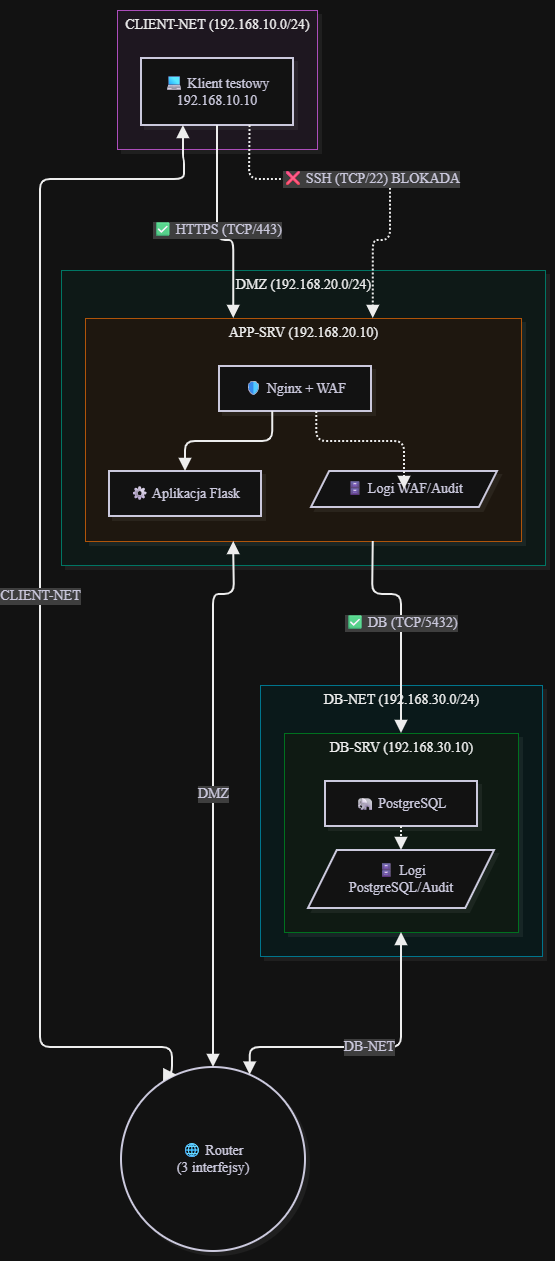

The diagram above was exported from draw.io. Its source (the exported page's mxGraphModel, read from the mxfile embedded in the PNG):
<mxGraphModel dx="2937" dy="1306" grid="1" gridSize="10" guides="1" tooltips="1" connect="1" arrows="1" fold="1" page="1" pageScale="1" pageWidth="827" pageHeight="1169" math="0" shadow="0">
  <root>
    <mxCell id="0" />
    <mxCell id="1" parent="0" />
    <UserObject label="" mermaidData="{&#10;  &quot;data&quot;: &quot;flowchart TD\n    %% Definicja Routera\n    ROUTER((\&quot;🌐 Router&lt;br&gt;(3 interfejsy)\&quot;))\n\n    %% Sieć Klienta\n    subgraph CLIENT_NET [\&quot;CLIENT-NET (192.168.10.0/24)\&quot;]\n        CLIENT[\&quot;💻 Klient testowy&lt;br&gt;192.168.10.10\&quot;]\n    end\n\n    %% Strefa DMZ\n    subgraph DMZ [\&quot;DMZ (192.168.20.0/24)\&quot;]\n        subgraph APP_SRV [\&quot;APP-SRV (192.168.20.10)\&quot;]\n            WAF[\&quot;🛡 Nginx + WAF\&quot;]\n            FLASK[\&quot;⚙ Aplikacja Flask\&quot;]\n            APP_LOGS[/\&quot;🗄 Logi WAF/Audit\&quot;/]\n            WAF --&gt; FLASK\n            WAF -.-&gt; APP_LOGS\n        end\n    end\n\n    %% Sieć Bazy Danych\n    subgraph DB_NET [\&quot;DB-NET (192.168.30.0/24)\&quot;]\n        subgraph DB_SRV [\&quot;DB-SRV (192.168.30.10)\&quot;]\n            DB[\&quot;🐘 PostgreSQL\&quot;]\n            DB_LOGS[/\&quot;🗄 Logi PostgreSQL/Audit\&quot;/]\n            DB -.-&gt; DB_LOGS\n        end\n    end\n\n    %% Połączenia sieciowe z węzłów wewnętrznych do Routera\n    CLIENT &lt;--&gt;|\&quot;CLIENT-NET\&quot;| ROUTER\n    APP_SRV &lt;--&gt;|\&quot;DMZ\&quot;| ROUTER\n    DB_SRV &lt;--&gt;|\&quot;DB-NET\&quot;| ROUTER\n\n    %% Ruch dozwolony i blokowany (logiczny)\n    CLIENT -- \&quot;✅ HTTPS (TCP/443)\&quot; --&gt; APP_SRV\n    CLIENT -. \&quot;❌ SSH (TCP/22) BLOKADA\&quot; .-&gt; APP_SRV\n    APP_SRV -- \&quot;✅ DB (TCP/5432)\&quot; --&gt; DB_SRV\n&quot;,&#10;  &quot;config&quot;: null,&#10;  &quot;version&quot;: &quot;12&quot;&#10;}" id="4wCPpJJ3DyH-5X1UCgE6-1">
      <mxCell connectable="0" parent="1" style="group;transparentBounds=1;editIcon=1;lockedGroup=0;groupPadding=10;" vertex="1">
        <mxGeometry as="geometry" />
      </mxCell>
    </UserObject>
    <UserObject label="DB-NET (192.168.30.0/24)" mermaidId="n:DB_NET" mermaidBaseStyle="html=1;whiteSpace=nowrap;strokeWidth=1;verticalAlign=top;fillColor=#ECFEFF;strokeColor=#22D3EE;fontColor=#000000;fontFamily=Recursive;fontSize=14;shadow=1;shadowColor=#000000;shadowOffsetX=4;shadowOffsetY=4;shadowBlur=0;shadowOpacity=6;" mermaidBaseValue="DB-NET (192.168.30.0/24)" id="4wCPpJJ3DyH-5X1UCgE6-2">
      <mxCell parent="4wCPpJJ3DyH-5X1UCgE6-1" style="html=1;whiteSpace=nowrap;strokeWidth=1;verticalAlign=top;fillColor=#ECFEFF;strokeColor=#22D3EE;fontColor=#000000;fontFamily=Recursive;fontSize=14;shadow=1;shadowColor=#000000;shadowOffsetX=4;shadowOffsetY=4;shadowBlur=0;shadowOpacity=6;fontSource=https%3A%2F%2Ffonts.googleapis.com%2Fcss%3Ffamily%3DRecursive;" vertex="1">
        <mxGeometry height="271" width="282" x="250" y="705" as="geometry" />
      </mxCell>
    </UserObject>
    <UserObject label="DB-SRV (192.168.30.10)" mermaidId="n:DB_SRV" mermaidBaseStyle="html=1;whiteSpace=nowrap;strokeWidth=1;verticalAlign=top;fillColor=#F0FDF4;strokeColor=#4ADE80;fontColor=#000000;fontFamily=Recursive;fontSize=14;shadow=1;shadowColor=#000000;shadowOffsetX=4;shadowOffsetY=4;shadowBlur=0;shadowOpacity=6;" mermaidBaseValue="DB-SRV (192.168.30.10)" id="4wCPpJJ3DyH-5X1UCgE6-3">
      <mxCell parent="4wCPpJJ3DyH-5X1UCgE6-2" style="html=1;whiteSpace=nowrap;strokeWidth=1;verticalAlign=top;fillColor=#F0FDF4;strokeColor=#4ADE80;fontColor=#000000;fontFamily=Recursive;fontSize=14;shadow=1;shadowColor=#000000;shadowOffsetX=4;shadowOffsetY=4;shadowBlur=0;shadowOpacity=6;fontSource=https%3A%2F%2Ffonts.googleapis.com%2Fcss%3Ffamily%3DRecursive;" vertex="1">
        <mxGeometry height="199" width="234" x="24" y="48" as="geometry" />
      </mxCell>
    </UserObject>
    <UserObject label="🐘 PostgreSQL" mermaidId="n:DB" mermaidBaseStyle="html=1;whiteSpace=wrap;strokeWidth=2;fillColor=#ffffff;strokeColor=#28253D;fontColor=#28253D;fontFamily=Recursive;fontSize=14;shadow=1;shadowColor=#000000;shadowOffsetX=4;shadowOffsetY=4;shadowBlur=0;shadowOpacity=6;" mermaidBaseValue="🐘 PostgreSQL" id="4wCPpJJ3DyH-5X1UCgE6-4">
      <mxCell parent="4wCPpJJ3DyH-5X1UCgE6-3" style="html=1;whiteSpace=wrap;strokeWidth=2;fillColor=#ffffff;strokeColor=#28253D;fontColor=#28253D;fontFamily=Recursive;fontSize=14;shadow=1;shadowColor=#000000;shadowOffsetX=4;shadowOffsetY=4;shadowBlur=0;shadowOpacity=6;fontSource=https%3A%2F%2Ffonts.googleapis.com%2Fcss%3Ffamily%3DRecursive;" vertex="1">
        <mxGeometry height="45" width="152" x="41" y="48" as="geometry" />
      </mxCell>
    </UserObject>
    <UserObject label="🗄 Logi PostgreSQL/Audit" mermaidId="n:DB_LOGS" mermaidBaseStyle="html=1;shape=parallelogram;perimeter=parallelogramPerimeter;fixedSize=1;size=28.75;strokeWidth=2;whiteSpace=wrap;fillColor=#ffffff;strokeColor=#28253D;fontColor=#28253D;fontFamily=Recursive;fontSize=14;shadow=1;shadowColor=#000000;shadowOffsetX=4;shadowOffsetY=4;shadowBlur=0;shadowOpacity=6;" mermaidBaseValue="🗄 Logi PostgreSQL/Audit" id="4wCPpJJ3DyH-5X1UCgE6-5">
      <mxCell parent="4wCPpJJ3DyH-5X1UCgE6-3" style="html=1;shape=parallelogram;perimeter=parallelogramPerimeter;fixedSize=1;size=28.75;strokeWidth=2;whiteSpace=wrap;fillColor=#ffffff;strokeColor=#28253D;fontColor=#28253D;fontFamily=Recursive;fontSize=14;shadow=1;shadowColor=#000000;shadowOffsetX=4;shadowOffsetY=4;shadowBlur=0;shadowOpacity=6;labelWidth=120;fontSource=https%3A%2F%2Ffonts.googleapis.com%2Fcss%3Ffamily%3DRecursive;" vertex="1">
        <mxGeometry height="58" width="186" x="24" y="117" as="geometry" />
      </mxCell>
    </UserObject>
    <UserObject label="" mermaidId="e:DB-&gt;DB_LOGS#0" mermaidBaseStyle="edgeStyle=orthogonalEdgeStyle;rounded=1;curved=0;dashed=1;dashPattern=2 2;fixDash=1;startArrow=none;endArrow=block;endSize=8;jumpStyle=arc;jumpSize=12;strokeColor=#000000;exitX=0.5;exitY=1;entryX=0.5;entryY=0;strokeWidth=2;targetPerimeterSpacing=4;" mermaidBaseValue="" id="4wCPpJJ3DyH-5X1UCgE6-6">
      <mxCell edge="1" parent="4wCPpJJ3DyH-5X1UCgE6-3" source="4wCPpJJ3DyH-5X1UCgE6-4" style="edgeStyle=orthogonalEdgeStyle;rounded=1;curved=0;dashed=1;dashPattern=2 2;fixDash=1;startArrow=none;endArrow=block;endSize=8;jumpStyle=arc;jumpSize=12;strokeColor=#000000;exitX=0.5;exitY=1;entryX=0.5;entryY=0;strokeWidth=2;targetPerimeterSpacing=4;" target="4wCPpJJ3DyH-5X1UCgE6-5">
        <mxGeometry relative="1" as="geometry">
          <Array as="points" />
        </mxGeometry>
      </mxCell>
    </UserObject>
    <UserObject label="DMZ (192.168.20.0/24)" mermaidId="n:DMZ" mermaidBaseStyle="html=1;whiteSpace=nowrap;strokeWidth=1;verticalAlign=top;fillColor=#F0FDFA;strokeColor=#2DD4BF;fontColor=#000000;fontFamily=Recursive;fontSize=14;shadow=1;shadowColor=#000000;shadowOffsetX=4;shadowOffsetY=4;shadowBlur=0;shadowOpacity=6;" mermaidBaseValue="DMZ (192.168.20.0/24)" id="4wCPpJJ3DyH-5X1UCgE6-7">
      <mxCell parent="4wCPpJJ3DyH-5X1UCgE6-1" style="html=1;whiteSpace=nowrap;strokeWidth=1;verticalAlign=top;fillColor=#F0FDFA;strokeColor=#2DD4BF;fontColor=#000000;fontFamily=Recursive;fontSize=14;shadow=1;shadowColor=#000000;shadowOffsetX=4;shadowOffsetY=4;shadowBlur=0;shadowOpacity=6;fontSource=https%3A%2F%2Ffonts.googleapis.com%2Fcss%3Ffamily%3DRecursive;" vertex="1">
        <mxGeometry height="295" width="484" x="51" y="290" as="geometry" />
      </mxCell>
    </UserObject>
    <UserObject label="APP-SRV (192.168.20.10)" mermaidId="n:APP_SRV" mermaidBaseStyle="html=1;whiteSpace=nowrap;strokeWidth=1;verticalAlign=top;fillColor=#FFF7ED;strokeColor=#FB923C;fontColor=#000000;fontFamily=Recursive;fontSize=14;shadow=1;shadowColor=#000000;shadowOffsetX=4;shadowOffsetY=4;shadowBlur=0;shadowOpacity=6;" mermaidBaseValue="APP-SRV (192.168.20.10)" id="4wCPpJJ3DyH-5X1UCgE6-8">
      <mxCell parent="4wCPpJJ3DyH-5X1UCgE6-7" style="html=1;whiteSpace=nowrap;strokeWidth=1;verticalAlign=top;fillColor=#FFF7ED;strokeColor=#FB923C;fontColor=#000000;fontFamily=Recursive;fontSize=14;shadow=1;shadowColor=#000000;shadowOffsetX=4;shadowOffsetY=4;shadowBlur=0;shadowOpacity=6;fontSource=https%3A%2F%2Ffonts.googleapis.com%2Fcss%3Ffamily%3DRecursive;" vertex="1">
        <mxGeometry height="223" width="436" x="24" y="48" as="geometry" />
      </mxCell>
    </UserObject>
    <UserObject label="🛡 Nginx + WAF" mermaidId="n:WAF" mermaidBaseStyle="html=1;whiteSpace=wrap;strokeWidth=2;fillColor=#ffffff;strokeColor=#28253D;fontColor=#28253D;fontFamily=Recursive;fontSize=14;shadow=1;shadowColor=#000000;shadowOffsetX=4;shadowOffsetY=4;shadowBlur=0;shadowOpacity=6;" mermaidBaseValue="🛡 Nginx + WAF" id="4wCPpJJ3DyH-5X1UCgE6-9">
      <mxCell parent="4wCPpJJ3DyH-5X1UCgE6-8" style="html=1;whiteSpace=wrap;strokeWidth=2;fillColor=#ffffff;strokeColor=#28253D;fontColor=#28253D;fontFamily=Recursive;fontSize=14;shadow=1;shadowColor=#000000;shadowOffsetX=4;shadowOffsetY=4;shadowBlur=0;shadowOpacity=6;fontSource=https%3A%2F%2Ffonts.googleapis.com%2Fcss%3Ffamily%3DRecursive;" vertex="1">
        <mxGeometry height="45" width="152" x="134" y="48" as="geometry" />
      </mxCell>
    </UserObject>
    <UserObject label="⚙ Aplikacja Flask" mermaidId="n:FLASK" mermaidBaseStyle="html=1;whiteSpace=wrap;strokeWidth=2;fillColor=#ffffff;strokeColor=#28253D;fontColor=#28253D;fontFamily=Recursive;fontSize=14;shadow=1;shadowColor=#000000;shadowOffsetX=4;shadowOffsetY=4;shadowBlur=0;shadowOpacity=6;" mermaidBaseValue="⚙ Aplikacja Flask" id="4wCPpJJ3DyH-5X1UCgE6-10">
      <mxCell parent="4wCPpJJ3DyH-5X1UCgE6-8" style="html=1;whiteSpace=wrap;strokeWidth=2;fillColor=#ffffff;strokeColor=#28253D;fontColor=#28253D;fontFamily=Recursive;fontSize=14;shadow=1;shadowColor=#000000;shadowOffsetX=4;shadowOffsetY=4;shadowBlur=0;shadowOpacity=6;fontSource=https%3A%2F%2Ffonts.googleapis.com%2Fcss%3Ffamily%3DRecursive;" vertex="1">
        <mxGeometry height="45" width="152" x="24" y="153" as="geometry" />
      </mxCell>
    </UserObject>
    <UserObject label="🗄 Logi WAF/Audit" mermaidId="n:APP_LOGS" mermaidBaseStyle="html=1;shape=parallelogram;perimeter=parallelogramPerimeter;fixedSize=1;size=18.125;strokeWidth=2;whiteSpace=wrap;fillColor=#ffffff;strokeColor=#28253D;fontColor=#28253D;fontFamily=Recursive;fontSize=14;shadow=1;shadowColor=#000000;shadowOffsetX=4;shadowOffsetY=4;shadowBlur=0;shadowOpacity=6;" mermaidBaseValue="🗄 Logi WAF/Audit" id="4wCPpJJ3DyH-5X1UCgE6-11">
      <mxCell parent="4wCPpJJ3DyH-5X1UCgE6-8" style="html=1;shape=parallelogram;perimeter=parallelogramPerimeter;fixedSize=1;size=18.125;strokeWidth=2;whiteSpace=wrap;fillColor=#ffffff;strokeColor=#28253D;fontColor=#28253D;fontFamily=Recursive;fontSize=14;shadow=1;shadowColor=#000000;shadowOffsetX=4;shadowOffsetY=4;shadowBlur=0;shadowOpacity=6;fontSource=https%3A%2F%2Ffonts.googleapis.com%2Fcss%3Ffamily%3DRecursive;" vertex="1">
        <mxGeometry height="36" width="186" x="226" y="153" as="geometry" />
      </mxCell>
    </UserObject>
    <UserObject label="" mermaidId="e:WAF-&gt;FLASK#0" mermaidBaseStyle="edgeStyle=orthogonalEdgeStyle;rounded=1;curved=0;startArrow=none;endArrow=block;endSize=8;jumpStyle=arc;jumpSize=12;strokeColor=#000000;exitX=0.35;exitY=1;entryX=0.5;entryY=0.01;strokeWidth=2;targetPerimeterSpacing=4;" mermaidBaseValue="" id="4wCPpJJ3DyH-5X1UCgE6-12">
      <mxCell edge="1" parent="4wCPpJJ3DyH-5X1UCgE6-8" source="4wCPpJJ3DyH-5X1UCgE6-9" style="edgeStyle=orthogonalEdgeStyle;rounded=1;curved=0;startArrow=none;endArrow=block;endSize=8;jumpStyle=arc;jumpSize=12;strokeColor=#000000;exitX=0.35;exitY=1;entryX=0.5;entryY=0.01;strokeWidth=2;targetPerimeterSpacing=4;" target="4wCPpJJ3DyH-5X1UCgE6-10">
        <mxGeometry relative="1" as="geometry">
          <Array as="points">
            <mxPoint x="188" y="123" />
            <mxPoint x="100" y="123" />
          </Array>
        </mxGeometry>
      </mxCell>
    </UserObject>
    <UserObject label="" mermaidId="e:WAF-&gt;APP_LOGS#0" mermaidBaseStyle="edgeStyle=orthogonalEdgeStyle;rounded=1;curved=0;dashed=1;dashPattern=2 2;fixDash=1;startArrow=none;endArrow=block;endSize=8;jumpStyle=arc;jumpSize=12;strokeColor=#000000;exitX=0.64;exitY=1;entryX=0.5;entryY=0.01;strokeWidth=2;targetPerimeterSpacing=4;" mermaidBaseValue="" id="4wCPpJJ3DyH-5X1UCgE6-13">
      <mxCell edge="1" parent="4wCPpJJ3DyH-5X1UCgE6-8" source="4wCPpJJ3DyH-5X1UCgE6-9" style="edgeStyle=orthogonalEdgeStyle;rounded=1;curved=0;dashed=1;dashPattern=2 2;fixDash=1;startArrow=none;endArrow=block;endSize=8;jumpStyle=arc;jumpSize=12;strokeColor=#000000;exitX=0.64;exitY=1;entryX=0.5;entryY=0.01;strokeWidth=2;targetPerimeterSpacing=4;" target="4wCPpJJ3DyH-5X1UCgE6-11">
        <mxGeometry relative="1" as="geometry">
          <Array as="points">
            <mxPoint x="231" y="123" />
            <mxPoint x="319" y="123" />
          </Array>
        </mxGeometry>
      </mxCell>
    </UserObject>
    <UserObject label="CLIENT-NET (192.168.10.0/24)" mermaidId="n:CLIENT_NET" mermaidBaseStyle="html=1;whiteSpace=nowrap;strokeWidth=1;verticalAlign=top;fillColor=#FDF4FF;strokeColor=#E879F9;fontColor=#000000;fontFamily=Recursive;fontSize=14;shadow=1;shadowColor=#000000;shadowOffsetX=4;shadowOffsetY=4;shadowBlur=0;shadowOpacity=6;" mermaidBaseValue="CLIENT-NET (192.168.10.0/24)" id="4wCPpJJ3DyH-5X1UCgE6-14">
      <mxCell parent="4wCPpJJ3DyH-5X1UCgE6-1" style="html=1;whiteSpace=nowrap;strokeWidth=1;verticalAlign=top;fillColor=#FDF4FF;strokeColor=#E879F9;fontColor=#000000;fontFamily=Recursive;fontSize=14;shadow=1;shadowColor=#000000;shadowOffsetX=4;shadowOffsetY=4;shadowBlur=0;shadowOpacity=6;fontSource=https%3A%2F%2Ffonts.googleapis.com%2Fcss%3Ffamily%3DRecursive;" vertex="1">
        <mxGeometry height="139" width="200" x="107" y="30" as="geometry" />
      </mxCell>
    </UserObject>
    <UserObject label="💻 Klient testowy&#10;192.168.10.10" mermaidId="n:CLIENT" mermaidBaseStyle="html=1;whiteSpace=wrap;strokeWidth=2;fillColor=#ffffff;strokeColor=#28253D;fontColor=#28253D;fontFamily=Recursive;fontSize=14;shadow=1;shadowColor=#000000;shadowOffsetX=4;shadowOffsetY=4;shadowBlur=0;shadowOpacity=6;" mermaidBaseValue="💻 Klient testowy&#10;192.168.10.10" id="4wCPpJJ3DyH-5X1UCgE6-15">
      <mxCell parent="4wCPpJJ3DyH-5X1UCgE6-14" style="html=1;whiteSpace=wrap;strokeWidth=2;fillColor=#ffffff;strokeColor=#28253D;fontColor=#28253D;fontFamily=Recursive;fontSize=14;shadow=1;shadowColor=#000000;shadowOffsetX=4;shadowOffsetY=4;shadowBlur=0;shadowOpacity=6;fontSource=https%3A%2F%2Ffonts.googleapis.com%2Fcss%3Ffamily%3DRecursive;" vertex="1">
        <mxGeometry height="67" width="152" x="24" y="48" as="geometry" />
      </mxCell>
    </UserObject>
    <UserObject label="🌐 Router&#10;(3 interfejsy)" mermaidId="n:ROUTER" mermaidBaseStyle="ellipse;html=1;aspect=fixed;strokeWidth=2;whiteSpace=wrap;fillColor=#ffffff;strokeColor=#28253D;fontColor=#28253D;fontFamily=Recursive;fontSize=14;shadow=1;shadowColor=#000000;shadowOffsetX=4;shadowOffsetY=4;shadowBlur=0;shadowOpacity=6;" mermaidBaseValue="🌐 Router&#10;(3 interfejsy)" id="4wCPpJJ3DyH-5X1UCgE6-16">
      <mxCell parent="4wCPpJJ3DyH-5X1UCgE6-1" style="ellipse;html=1;aspect=fixed;strokeWidth=2;whiteSpace=wrap;fillColor=#ffffff;strokeColor=#28253D;fontColor=#28253D;fontFamily=Recursive;fontSize=14;shadow=1;shadowColor=#000000;shadowOffsetX=4;shadowOffsetY=4;shadowBlur=0;shadowOpacity=6;fontSource=https%3A%2F%2Ffonts.googleapis.com%2Fcss%3Ffamily%3DRecursive;" vertex="1">
        <mxGeometry height="184" width="184" x="111" y="1087" as="geometry" />
      </mxCell>
    </UserObject>
    <UserObject label="CLIENT-NET" mermaidId="e:CLIENT-&gt;ROUTER#0" mermaidBaseStyle="edgeStyle=orthogonalEdgeStyle;rounded=1;curved=0;startArrow=block;startSize=8;endArrow=block;endSize=8;jumpStyle=arc;jumpSize=12;strokeColor=#000000;html=1;fontSize=16;labelBackgroundColor=#cccccc;fontFamily=Recursive;fontColor=#28253D;exitX=0.28;exitY=0.99;entryX=0.28;entryY=0;strokeWidth=2;targetPerimeterSpacing=4;sourcePerimeterSpacing=4;" mermaidBaseValue="CLIENT-NET" id="4wCPpJJ3DyH-5X1UCgE6-17">
      <mxCell edge="1" parent="4wCPpJJ3DyH-5X1UCgE6-1" source="4wCPpJJ3DyH-5X1UCgE6-15" style="edgeStyle=orthogonalEdgeStyle;rounded=1;curved=0;startArrow=block;startSize=8;endArrow=block;endSize=8;jumpStyle=arc;jumpSize=12;strokeColor=#000000;html=1;fontSize=14;labelBackgroundColor=#cccccc;fontFamily=Recursive;fontColor=#28253D;exitX=0.28;exitY=0.99;entryX=0.28;entryY=0;strokeWidth=2;targetPerimeterSpacing=4;sourcePerimeterSpacing=4;fontSource=https%3A%2F%2Ffonts.googleapis.com%2Fcss%3Ffamily%3DRecursive;" target="4wCPpJJ3DyH-5X1UCgE6-16">
        <mxGeometry relative="1" as="geometry">
          <Array as="points">
            <mxPoint x="174" y="179" />
            <mxPoint x="174" y="199" />
            <mxPoint x="30" y="199" />
            <mxPoint x="30" y="229" />
            <mxPoint x="30" y="437" />
            <mxPoint x="30" y="840" />
            <mxPoint x="30" y="1036" />
            <mxPoint x="30" y="1067" />
            <mxPoint x="162" y="1067" />
          </Array>
        </mxGeometry>
      </mxCell>
    </UserObject>
    <UserObject label="DMZ" mermaidId="e:APP_SRV-&gt;ROUTER#0" mermaidBaseStyle="edgeStyle=orthogonalEdgeStyle;rounded=1;curved=0;startArrow=block;startSize=8;endArrow=block;endSize=8;jumpStyle=arc;jumpSize=12;strokeColor=#000000;html=1;fontSize=16;labelBackgroundColor=#cccccc;fontFamily=Recursive;fontColor=#28253D;exitX=0.34;exitY=1;entryX=0.5;entryY=0;strokeWidth=2;targetPerimeterSpacing=4;sourcePerimeterSpacing=4;" mermaidBaseValue="DMZ" id="4wCPpJJ3DyH-5X1UCgE6-18">
      <mxCell edge="1" parent="4wCPpJJ3DyH-5X1UCgE6-1" source="4wCPpJJ3DyH-5X1UCgE6-8" style="edgeStyle=orthogonalEdgeStyle;rounded=1;curved=0;startArrow=block;startSize=8;endArrow=block;endSize=8;jumpStyle=arc;jumpSize=12;strokeColor=#000000;html=1;fontSize=14;labelBackgroundColor=#cccccc;fontFamily=Recursive;fontColor=#28253D;exitX=0.34;exitY=1;entryX=0.5;entryY=0;strokeWidth=2;targetPerimeterSpacing=4;sourcePerimeterSpacing=4;fontSource=https%3A%2F%2Ffonts.googleapis.com%2Fcss%3Ffamily%3DRecursive;" target="4wCPpJJ3DyH-5X1UCgE6-16">
        <mxGeometry relative="1" as="geometry">
          <Array as="points">
            <mxPoint x="224" y="594" />
            <mxPoint x="224" y="614" />
            <mxPoint x="203" y="614" />
            <mxPoint x="203" y="645" />
            <mxPoint x="203" y="1036" />
          </Array>
        </mxGeometry>
      </mxCell>
    </UserObject>
    <UserObject label="DB-NET" mermaidId="e:DB_SRV-&gt;ROUTER#0" mermaidBaseStyle="edgeStyle=orthogonalEdgeStyle;rounded=1;curved=0;startArrow=block;startSize=8;endArrow=block;endSize=8;jumpStyle=arc;jumpSize=12;strokeColor=#000000;html=1;fontSize=16;labelBackgroundColor=#cccccc;fontFamily=Recursive;fontColor=#28253D;exitX=0.5;exitY=1;entryX=0.72;entryY=0;strokeWidth=2;targetPerimeterSpacing=4;sourcePerimeterSpacing=4;" mermaidBaseValue="DB-NET" id="4wCPpJJ3DyH-5X1UCgE6-19">
      <mxCell edge="1" parent="4wCPpJJ3DyH-5X1UCgE6-1" source="4wCPpJJ3DyH-5X1UCgE6-3" style="edgeStyle=orthogonalEdgeStyle;rounded=1;curved=0;startArrow=block;startSize=8;endArrow=block;endSize=8;jumpStyle=arc;jumpSize=12;strokeColor=#000000;html=1;fontSize=14;labelBackgroundColor=#cccccc;fontFamily=Recursive;fontColor=#28253D;exitX=0.5;exitY=1;entryX=0.72;entryY=0;strokeWidth=2;targetPerimeterSpacing=4;sourcePerimeterSpacing=4;fontSource=https%3A%2F%2Ffonts.googleapis.com%2Fcss%3Ffamily%3DRecursive;" target="4wCPpJJ3DyH-5X1UCgE6-16">
        <mxGeometry relative="1" as="geometry">
          <Array as="points">
            <mxPoint x="391" y="986" />
            <mxPoint x="391" y="1067" />
            <mxPoint x="244" y="1067" />
          </Array>
        </mxGeometry>
      </mxCell>
    </UserObject>
    <UserObject label="✅ HTTPS (TCP/443)" mermaidId="e:CLIENT-&gt;APP_SRV#0" mermaidBaseStyle="edgeStyle=orthogonalEdgeStyle;rounded=1;curved=0;startArrow=none;endArrow=block;endSize=8;jumpStyle=arc;jumpSize=12;strokeColor=#000000;html=1;fontSize=16;labelBackgroundColor=#cccccc;fontFamily=Recursive;fontColor=#28253D;exitX=0.5;exitY=0.99;entryX=0.34;entryY=0;strokeWidth=2;targetPerimeterSpacing=4;" mermaidBaseValue="✅ HTTPS (TCP/443)" id="4wCPpJJ3DyH-5X1UCgE6-20">
      <mxCell edge="1" parent="4wCPpJJ3DyH-5X1UCgE6-1" source="4wCPpJJ3DyH-5X1UCgE6-15" style="edgeStyle=orthogonalEdgeStyle;rounded=1;curved=0;startArrow=none;endArrow=block;endSize=8;jumpStyle=arc;jumpSize=12;strokeColor=#000000;html=1;fontSize=14;labelBackgroundColor=#cccccc;fontFamily=Recursive;fontColor=#28253D;exitX=0.5;exitY=0.99;entryX=0.34;entryY=0;strokeWidth=2;targetPerimeterSpacing=4;fontSource=https%3A%2F%2Ffonts.googleapis.com%2Fcss%3Ffamily%3DRecursive;" target="4wCPpJJ3DyH-5X1UCgE6-8">
        <mxGeometry relative="1" as="geometry">
          <Array as="points">
            <mxPoint x="207" y="179" />
            <mxPoint x="207" y="260" />
            <mxPoint x="224" y="260" />
            <mxPoint x="224" y="280" />
          </Array>
        </mxGeometry>
      </mxCell>
    </UserObject>
    <UserObject label="❌ SSH (TCP/22) BLOKADA" mermaidId="e:CLIENT-&gt;APP_SRV#1" mermaidBaseStyle="edgeStyle=orthogonalEdgeStyle;rounded=1;curved=0;dashed=1;dashPattern=2 2;fixDash=1;startArrow=none;endArrow=block;endSize=8;jumpStyle=arc;jumpSize=12;strokeColor=#000000;html=1;fontSize=16;labelBackgroundColor=#cccccc;fontFamily=Recursive;fontColor=#28253D;exitX=0.71;exitY=0.99;entryX=0.66;entryY=0;strokeWidth=2;targetPerimeterSpacing=4;" mermaidBaseValue="❌ SSH (TCP/22) BLOKADA" id="4wCPpJJ3DyH-5X1UCgE6-21">
      <mxCell edge="1" parent="4wCPpJJ3DyH-5X1UCgE6-1" source="4wCPpJJ3DyH-5X1UCgE6-15" style="edgeStyle=orthogonalEdgeStyle;rounded=1;curved=0;dashed=1;dashPattern=2 2;fixDash=1;startArrow=none;endArrow=block;endSize=8;jumpStyle=arc;jumpSize=12;strokeColor=#000000;html=1;fontSize=14;labelBackgroundColor=#cccccc;fontFamily=Recursive;fontColor=#28253D;exitX=0.71;exitY=0.99;entryX=0.66;entryY=0;strokeWidth=2;targetPerimeterSpacing=4;fontSource=https%3A%2F%2Ffonts.googleapis.com%2Fcss%3Ffamily%3DRecursive;" target="4wCPpJJ3DyH-5X1UCgE6-8">
        <mxGeometry relative="1" as="geometry">
          <Array as="points">
            <mxPoint x="239" y="179" />
            <mxPoint x="239" y="199" />
            <mxPoint x="380" y="199" />
            <mxPoint x="380" y="260" />
            <mxPoint x="362" y="260" />
            <mxPoint x="362" y="280" />
          </Array>
        </mxGeometry>
      </mxCell>
    </UserObject>
    <UserObject label="✅ DB (TCP/5432)" mermaidId="e:APP_SRV-&gt;DB_SRV#0" mermaidBaseStyle="edgeStyle=orthogonalEdgeStyle;rounded=1;curved=0;startArrow=none;endArrow=block;endSize=8;jumpStyle=arc;jumpSize=12;strokeColor=#000000;html=1;fontSize=16;labelBackgroundColor=#cccccc;fontFamily=Recursive;fontColor=#28253D;exitX=0.66;exitY=1;entryX=0.5;entryY=0;strokeWidth=2;targetPerimeterSpacing=4;" mermaidBaseValue="✅ DB (TCP/5432)" id="4wCPpJJ3DyH-5X1UCgE6-22">
      <mxCell edge="1" parent="4wCPpJJ3DyH-5X1UCgE6-1" source="4wCPpJJ3DyH-5X1UCgE6-8" style="edgeStyle=orthogonalEdgeStyle;rounded=1;curved=0;startArrow=none;endArrow=block;endSize=8;jumpStyle=arc;jumpSize=12;strokeColor=#000000;html=1;fontSize=14;labelBackgroundColor=#cccccc;fontFamily=Recursive;fontColor=#28253D;exitX=0.66;exitY=1;entryX=0.5;entryY=0;strokeWidth=2;targetPerimeterSpacing=4;fontSource=https%3A%2F%2Ffonts.googleapis.com%2Fcss%3Ffamily%3DRecursive;" target="4wCPpJJ3DyH-5X1UCgE6-3">
        <mxGeometry relative="1" as="geometry">
          <Array as="points">
            <mxPoint x="362" y="594" />
            <mxPoint x="362" y="614" />
            <mxPoint x="391" y="614" />
            <mxPoint x="391" y="695" />
          </Array>
        </mxGeometry>
      </mxCell>
    </UserObject>
  </root>
</mxGraphModel>